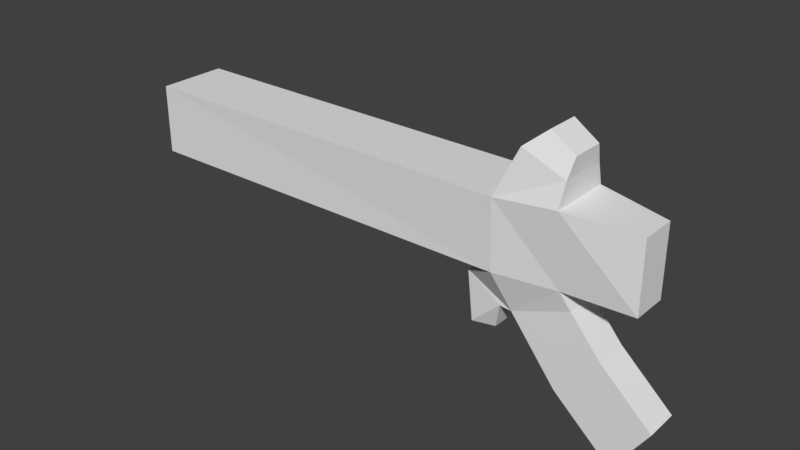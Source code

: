 # Source: Weapon.blend  (saved by Blender 2.79.6; exported with 4.5.12 LTS)
import bpy
from mathutils import Matrix  # noqa: F401  (used for matrix-valued properties, if any)

bpy.ops.wm.read_factory_settings(use_empty=True)
scene = bpy.context.scene
scene.name = 'Scene'

# ---- collections
col_collection_1 = bpy.data.collections.new('Collection 1'); scene.collection.children.link(col_collection_1)

# ---- world
world_world = bpy.data.worlds.new('World'); scene.world = world_world
world_world.color = (0.05088, 0.05088, 0.05088)
world_world.use_sun_shadow = False
world_world.sun_shadow_jitter_overblur = 0.0

# ---- meshes
me_cube_001 = bpy.data.meshes.new('Cube.001')
me_cube_001.from_pydata([(-0.2576, -0.02046, -0.02046), (-0.2576, -0.02046, 0.02046), (-0.2576, 0.02046, -0.02046), (-0.2576, 0.02046, 0.02046), (0.2218, -0.01654, -0.03178), (0.2218, -0.01654, 0.03178), (0.2218, 0.01654, -0.03178), (0.2218, 0.01654, 0.03178), (0.1044, -0.02898, -0.03178), (0.1044, 0.03178, 0.03178), (0.1044, -0.03178, 0.03178), (0.1044, 0.02898, -0.03178), (0.1589, -0.02876, 0.03652), (0.1596, -0.02025, -0.03178), (0.1589, 0.02876, 0.03652), (0.1596, 0.02025, -0.03178), (0.1678, 0.01572, -0.04773), (0.1162, 0.01572, -0.06746), (0.1678, -0.01572, -0.04773), (0.1162, -0.01572, -0.06746), (0.1957, 0.01572, -0.0808), (0.1587, 0.01572, -0.1218), (0.1957, -0.01572, -0.0808), (0.1587, -0.01572, -0.1218), (0.2424, 0.01572, -0.1234), (0.2118, 0.01572, -0.1694), (0.2424, -0.01572, -0.1234), (0.2118, -0.01572, -0.1694), (0.16, 0.02184, 0.05737), (0.16, -0.02184, 0.05737), (0.1231, 0.02484, 0.07429), (0.1231, -0.02484, 0.07429), (0.1623, 0.01507, 0.07431), (0.1623, -0.01507, 0.07431), (0.1406, 0.01507, 0.0891), (0.1406, -0.01507, 0.0891), (-0.2576, 0.03178, -0.03178), (-0.2576, -0.03178, -0.03178), (-0.2576, -0.03178, 0.03178), (-0.2576, 0.03178, 0.03178), (-0.1266, 0.02046, -0.02046), (-0.1266, -0.02046, -0.02046), (-0.1266, -0.02046, 0.02046), (-0.1266, 0.02046, 0.02046), (0.07351, 0.01409, -0.04659), (0.07351, -0.01409, -0.04659), (0.1054, 0.01572, -0.06645), (0.1054, -0.01572, -0.06645), (0.07863, 0.01436, -0.09137), (0.07863, -0.01436, -0.09137), (0.09722, 0.007789, -0.09247), (0.09722, -0.007789, -0.09247)], [], [(2, 0, 41, 40), (15, 14, 7, 6), (6, 7, 5, 4), (8, 10, 38, 37), (15, 6, 4, 13), (9, 39, 38, 10), (36, 39, 9, 11), (15, 13, 18, 16), (7, 14, 12, 5), (11, 9, 14, 15), (36, 11, 8, 37), (4, 5, 12, 13), (10, 12, 29, 31), (13, 12, 10, 8), (19, 17, 21, 23), (11, 15, 16, 17), (19, 8, 45, 47), (13, 8, 19, 18), (22, 23, 27, 26), (16, 18, 22, 20), (18, 19, 23, 22), (17, 16, 20, 21), (25, 24, 26, 27), (21, 20, 24, 25), (23, 21, 25, 27), (20, 22, 26, 24), (30, 31, 35, 34), (14, 9, 30, 28), (12, 14, 28, 29), (9, 10, 31, 30), (32, 34, 35, 33), (28, 30, 34, 32), (31, 29, 33, 35), (29, 28, 32, 33), (0, 2, 36, 37), (1, 0, 37, 38), (3, 1, 38, 39), (2, 3, 39, 36), (41, 42, 43, 40), (3, 2, 40, 43), (0, 1, 42, 41), (1, 3, 43, 42), (44, 46, 50, 48), (17, 19, 47, 46), (8, 11, 44, 45), (11, 17, 46, 44), (49, 48, 50, 51), (45, 44, 48, 49), (47, 45, 49, 51), (46, 47, 51, 50)])
me_cube_001.use_remesh_preserve_volume = False
me_cube_001.use_remesh_preserve_attributes = False
me_cube_001.use_mirror_vertex_groups = False
me_cube_001.update()

# ---- objects
ob_cube = bpy.data.objects.new('Cube', me_cube_001)

# ---- transforms, parenting, visibility, modifiers, constraints
ob_cube.location = (0.0, 0.0, 0.0)
ob_cube.lineart.crease_threshold = 0.0

# ---- collection membership
col_collection_1.objects.link(ob_cube)

# ---- scene / render settings (as saved in the file)
scene.frame_start = 1; scene.frame_end = 250; scene.frame_set(1)
scene.render.engine = 'BLENDER_EEVEE_NEXT'
scene.render.resolution_percentage = 50
scene.render.dither_intensity = 0.0
scene.cycles.use_denoising = False
scene.cycles.samples = 128
scene.cycles.sampling_pattern = 'TABULATED_SOBOL'
scene.cycles.use_adaptive_sampling = False
scene.cycles.use_light_tree = False
scene.view_settings.view_transform = 'Standard'
bpy.context.view_layer.update()

# ---- added for rendering (the .blend has no active camera and no usable light): camera, sun
cam_auto = bpy.data.cameras.new('AutoCamera')
cam_auto.lens = 50.0
cam_auto.sensor_width = 36.0
cam_auto.clip_end = 1000.0
ob_auto_camera = bpy.data.objects.new('AutoCamera', cam_auto)
scene.collection.objects.link(ob_auto_camera)
ob_auto_camera.location = (0.516472, -0.628926, 0.379116)
ob_auto_camera.rotation_euler = (1.09748, -7.21219e-08, 0.694738)
scene.camera = ob_auto_camera
light_auto_sun = bpy.data.lights.new('AutoSun', 'SUN')
light_auto_sun.energy = 3.0
light_auto_sun.angle = 0.0523599
ob_auto_sun = bpy.data.objects.new('AutoSun', light_auto_sun)
scene.collection.objects.link(ob_auto_sun)
ob_auto_sun.rotation_euler = (0.872665, 0.174533, 0.523599)
bpy.context.view_layer.update()
